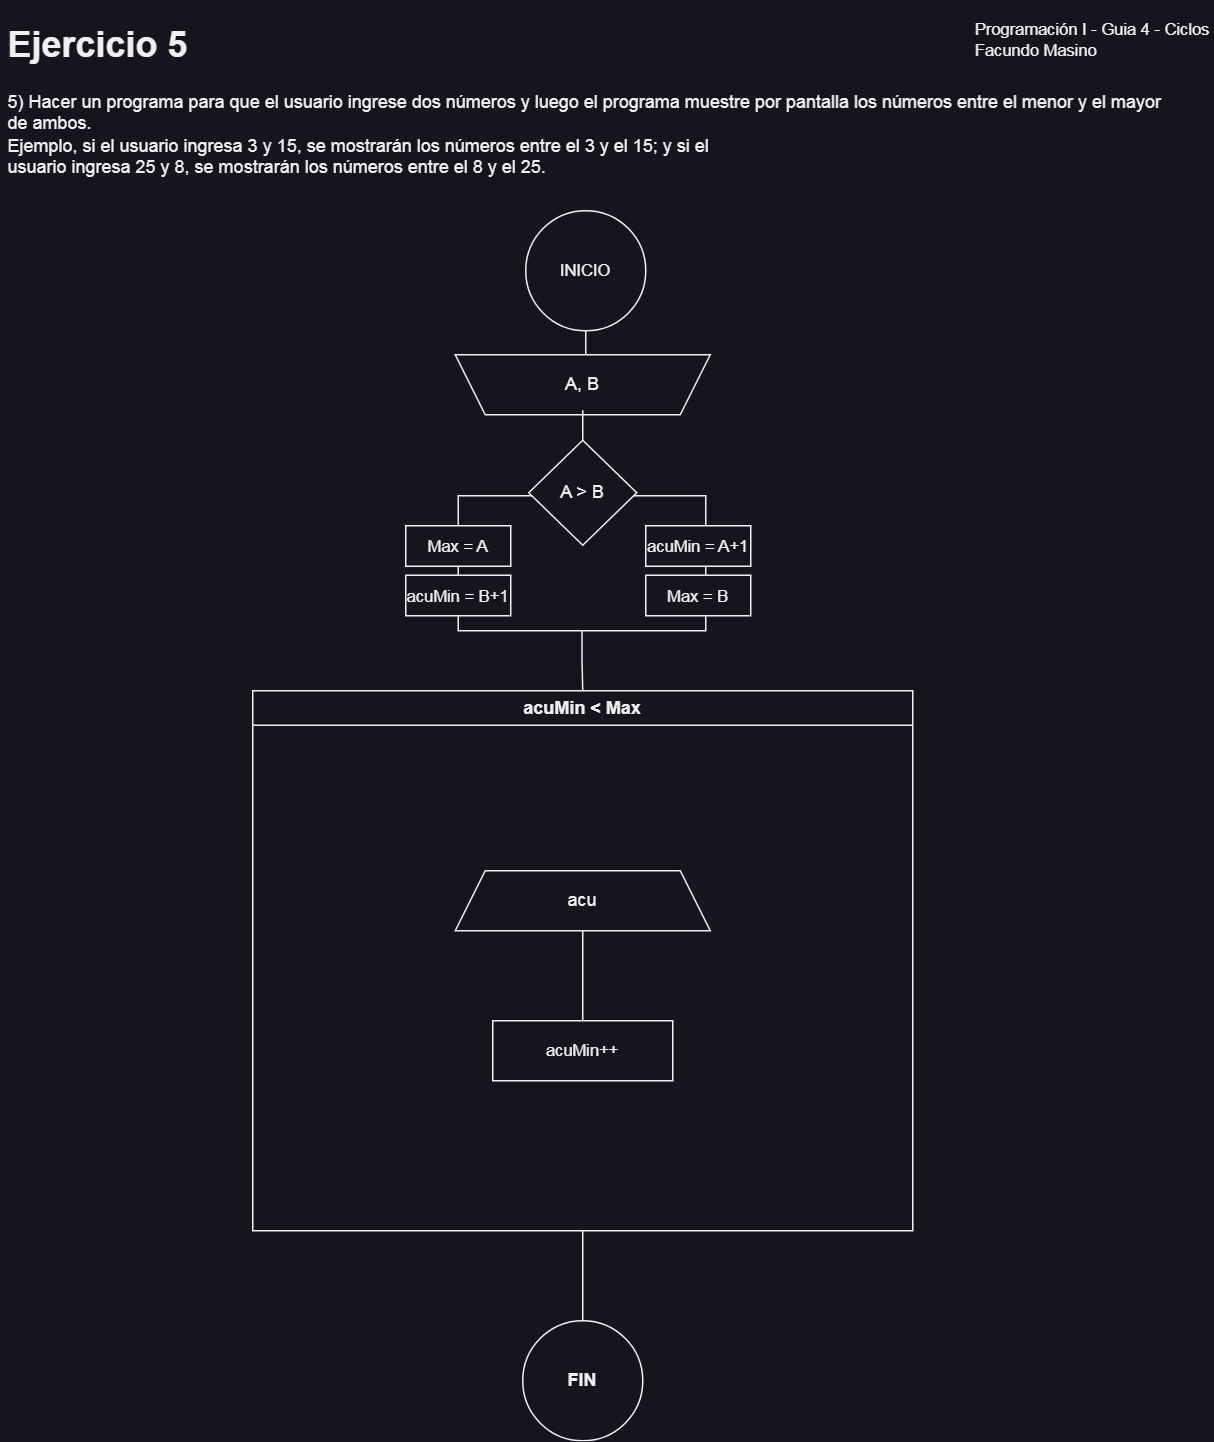

The diagram above was exported from draw.io. Its source (the exported page's mxGraphModel, read from the mxfile embedded in the PNG):
<mxGraphModel dx="954" dy="570" grid="1" gridSize="10" guides="1" tooltips="1" connect="1" arrows="1" fold="1" page="1" pageScale="1" pageWidth="850" pageHeight="1100" math="0" shadow="0">
  <root>
    <mxCell id="XAe03uABRxKZYeSUgDGl-0" />
    <mxCell id="XAe03uABRxKZYeSUgDGl-1" parent="XAe03uABRxKZYeSUgDGl-0" />
    <mxCell id="XAe03uABRxKZYeSUgDGl-2" value="&lt;h1&gt;Ejercicio 5&amp;nbsp;&lt;/h1&gt;5) Hacer un programa para que el usuario ingrese dos números y luego el programa muestre por pantalla los números entre el menor y el mayor de ambos.&lt;br&gt;Ejemplo, si el usuario ingresa 3 y 15, se mostrarán los números entre el 3 y el 15; y si el&lt;br&gt;usuario ingresa 25 y 8, se mostrarán los números entre el 8 y el 25." style="text;html=1;strokeColor=none;fillColor=none;spacing=5;spacingTop=-20;whiteSpace=wrap;overflow=hidden;rounded=0;" parent="XAe03uABRxKZYeSUgDGl-1" vertex="1">
      <mxGeometry x="10" y="10" width="790" height="110" as="geometry" />
    </mxCell>
    <mxCell id="XAe03uABRxKZYeSUgDGl-3" value="Programación I - Guia 4 - Ciclos&lt;br&gt;&lt;div style=&quot;text-align: left;&quot;&gt;&lt;span style=&quot;background-color: initial;&quot;&gt;Facundo Masino&lt;/span&gt;&lt;/div&gt;" style="text;html=1;strokeColor=none;fillColor=none;align=center;verticalAlign=middle;whiteSpace=wrap;rounded=0;fontSize=11;fontFamily=Helvetica;fontColor=default;" parent="XAe03uABRxKZYeSUgDGl-1" vertex="1">
      <mxGeometry x="658" y="11" width="160" height="30" as="geometry" />
    </mxCell>
    <mxCell id="XAe03uABRxKZYeSUgDGl-5" value="" style="edgeStyle=orthogonalEdgeStyle;shape=connector;rounded=0;orthogonalLoop=1;jettySize=auto;html=1;labelBackgroundColor=default;strokeColor=default;fontFamily=Helvetica;fontSize=11;fontColor=default;endArrow=none;endFill=0;" parent="XAe03uABRxKZYeSUgDGl-1" source="XAe03uABRxKZYeSUgDGl-6" target="XAe03uABRxKZYeSUgDGl-11" edge="1">
      <mxGeometry relative="1" as="geometry" />
    </mxCell>
    <mxCell id="XAe03uABRxKZYeSUgDGl-6" value="acuMin &amp;lt; Max" style="swimlane;whiteSpace=wrap;html=1;swimlaneLine=1;container=0;" parent="XAe03uABRxKZYeSUgDGl-1" vertex="1">
      <mxGeometry x="178" y="460" width="440" height="360" as="geometry">
        <mxRectangle x="180" y="190" width="140" height="30" as="alternateBounds" />
      </mxGeometry>
    </mxCell>
    <mxCell id="XAe03uABRxKZYeSUgDGl-7" style="edgeStyle=orthogonalEdgeStyle;shape=connector;rounded=0;orthogonalLoop=1;jettySize=auto;html=1;entryX=0.5;entryY=0;entryDx=0;entryDy=0;labelBackgroundColor=default;strokeColor=default;fontFamily=Helvetica;fontSize=11;fontColor=default;endArrow=none;endFill=0;" parent="XAe03uABRxKZYeSUgDGl-6" source="XAe03uABRxKZYeSUgDGl-8" target="XAe03uABRxKZYeSUgDGl-9" edge="1">
      <mxGeometry relative="1" as="geometry" />
    </mxCell>
    <mxCell id="XAe03uABRxKZYeSUgDGl-8" value="acu" style="shape=trapezoid;perimeter=trapezoidPerimeter;whiteSpace=wrap;html=1;fixedSize=1;" parent="XAe03uABRxKZYeSUgDGl-6" vertex="1">
      <mxGeometry x="135" y="120" width="170" height="40" as="geometry" />
    </mxCell>
    <mxCell id="XAe03uABRxKZYeSUgDGl-9" value="acuMin++" style="rounded=0;whiteSpace=wrap;html=1;fontFamily=Helvetica;fontSize=11;fontColor=default;" parent="XAe03uABRxKZYeSUgDGl-6" vertex="1">
      <mxGeometry x="160" y="220" width="120" height="40" as="geometry" />
    </mxCell>
    <mxCell id="XAe03uABRxKZYeSUgDGl-11" value="FIN" style="ellipse;whiteSpace=wrap;html=1;fontStyle=1;startSize=23;" parent="XAe03uABRxKZYeSUgDGl-1" vertex="1">
      <mxGeometry x="358" y="880" width="80" height="80" as="geometry" />
    </mxCell>
    <mxCell id="dGC9vtbo5sy0XOBRaKKv-3" style="edgeStyle=orthogonalEdgeStyle;rounded=0;orthogonalLoop=1;jettySize=auto;html=1;entryX=0.488;entryY=1.15;entryDx=0;entryDy=0;entryPerimeter=0;endArrow=none;endFill=0;" parent="XAe03uABRxKZYeSUgDGl-1" source="XAe03uABRxKZYeSUgDGl-13" target="XAe03uABRxKZYeSUgDGl-14" edge="1">
      <mxGeometry relative="1" as="geometry" />
    </mxCell>
    <mxCell id="XAe03uABRxKZYeSUgDGl-13" value="INICIO" style="ellipse;whiteSpace=wrap;html=1;aspect=fixed;fontFamily=Helvetica;fontSize=11;fontColor=default;" parent="XAe03uABRxKZYeSUgDGl-1" vertex="1">
      <mxGeometry x="360" y="140" width="80" height="80" as="geometry" />
    </mxCell>
    <mxCell id="XAe03uABRxKZYeSUgDGl-14" value="A, B" style="shape=trapezoid;perimeter=trapezoidPerimeter;whiteSpace=wrap;html=1;fixedSize=1;direction=west;" parent="XAe03uABRxKZYeSUgDGl-1" vertex="1">
      <mxGeometry x="313" y="236" width="170" height="40" as="geometry" />
    </mxCell>
    <mxCell id="dGC9vtbo5sy0XOBRaKKv-7" style="edgeStyle=orthogonalEdgeStyle;shape=connector;rounded=0;orthogonalLoop=1;jettySize=auto;html=1;entryX=0.5;entryY=0;entryDx=0;entryDy=0;labelBackgroundColor=default;strokeColor=default;fontFamily=Helvetica;fontSize=11;fontColor=default;endArrow=none;endFill=0;" parent="XAe03uABRxKZYeSUgDGl-1" source="dGC9vtbo5sy0XOBRaKKv-0" target="XAe03uABRxKZYeSUgDGl-14" edge="1">
      <mxGeometry relative="1" as="geometry" />
    </mxCell>
    <mxCell id="dGC9vtbo5sy0XOBRaKKv-11" style="edgeStyle=orthogonalEdgeStyle;shape=connector;rounded=0;orthogonalLoop=1;jettySize=auto;html=1;entryX=0.5;entryY=0;entryDx=0;entryDy=0;labelBackgroundColor=default;strokeColor=default;fontFamily=Helvetica;fontSize=11;fontColor=default;endArrow=none;endFill=0;" parent="XAe03uABRxKZYeSUgDGl-1" source="dGC9vtbo5sy0XOBRaKKv-10" target="XAe03uABRxKZYeSUgDGl-6" edge="1">
      <mxGeometry relative="1" as="geometry" />
    </mxCell>
    <mxCell id="dGC9vtbo5sy0XOBRaKKv-10" value="" style="rounded=0;whiteSpace=wrap;html=1;fontFamily=Helvetica;fontSize=11;fontColor=default;" parent="XAe03uABRxKZYeSUgDGl-1" vertex="1">
      <mxGeometry x="315" y="330" width="165" height="90" as="geometry" />
    </mxCell>
    <mxCell id="dGC9vtbo5sy0XOBRaKKv-0" value="A &amp;gt; B" style="rhombus;whiteSpace=wrap;html=1;" parent="XAe03uABRxKZYeSUgDGl-1" vertex="1">
      <mxGeometry x="362" y="293" width="72" height="70" as="geometry" />
    </mxCell>
    <mxCell id="dGC9vtbo5sy0XOBRaKKv-8" value="Max = A" style="rounded=0;whiteSpace=wrap;html=1;fontFamily=Helvetica;fontSize=11;fontColor=default;" parent="XAe03uABRxKZYeSUgDGl-1" vertex="1">
      <mxGeometry x="280" y="350" width="70" height="27" as="geometry" />
    </mxCell>
    <mxCell id="dGC9vtbo5sy0XOBRaKKv-9" value="acuMin = B+1" style="rounded=0;whiteSpace=wrap;html=1;fontFamily=Helvetica;fontSize=11;fontColor=default;" parent="XAe03uABRxKZYeSUgDGl-1" vertex="1">
      <mxGeometry x="280" y="383" width="70" height="27" as="geometry" />
    </mxCell>
    <mxCell id="dGC9vtbo5sy0XOBRaKKv-12" value="acuMin = A+1" style="rounded=0;whiteSpace=wrap;html=1;fontFamily=Helvetica;fontSize=11;fontColor=default;" parent="XAe03uABRxKZYeSUgDGl-1" vertex="1">
      <mxGeometry x="440" y="350" width="70" height="27" as="geometry" />
    </mxCell>
    <mxCell id="dGC9vtbo5sy0XOBRaKKv-13" value="Max = B" style="rounded=0;whiteSpace=wrap;html=1;fontFamily=Helvetica;fontSize=11;fontColor=default;" parent="XAe03uABRxKZYeSUgDGl-1" vertex="1">
      <mxGeometry x="440" y="383" width="70" height="27" as="geometry" />
    </mxCell>
  </root>
</mxGraphModel>